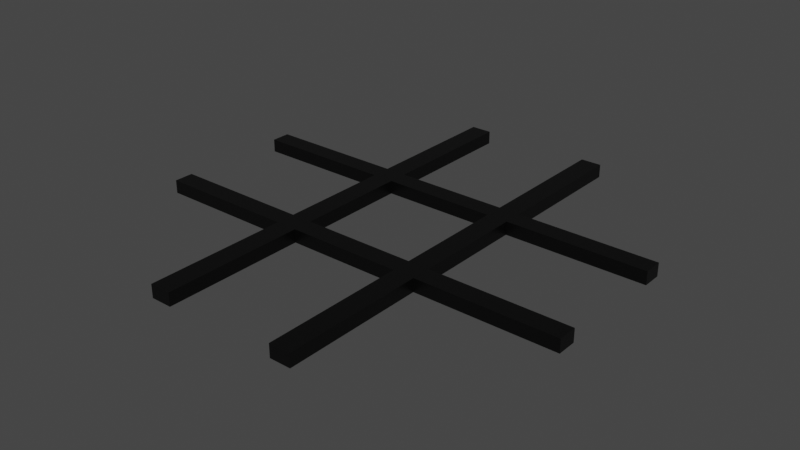 # Source: board.blend  (saved by Blender 2.91.10; exported with 4.5.12 LTS)
import bpy
from mathutils import Matrix  # noqa: F401  (used for matrix-valued properties, if any)

bpy.ops.wm.read_factory_settings(use_empty=True)
scene = bpy.context.scene
scene.name = 'Scene'

# ---- collections
col_collection = bpy.data.collections.new('Collection'); scene.collection.children.link(col_collection)

# ---- materials (node trees are filled in below, after node groups)
mat_material = bpy.data.materials.new('Material')
mat_material.alpha_threshold = 0.0
mat_material.use_transparent_shadow = False
mat_material.line_color = (0.0, 0.0, 0.0, 1.0)

# ---- material node trees
mat_material.use_nodes = True; mat_material.node_tree.nodes.clear()
_N = mat_material.node_tree.nodes; _L = mat_material.node_tree.links
n0 = _N.new('ShaderNodeOutputMaterial'); n0.name = 'Material Output'; n0.location = (300, 300)
n1 = _N.new('ShaderNodeBsdfPrincipled'); n1.name = 'Principled BSDF'; n1.location = (10, 300)
n1.distribution = 'GGX'
n1.subsurface_method = 'BURLEY'
n1.inputs[0].default_value = (0.0, 0.0, 0.0, 1.0)
n1.inputs[2].default_value = 0.4
n1.inputs[3].default_value = 1.45
n1.inputs[27].default_value = (0.0, 0.0, 0.0, 1.0)
n1.inputs[28].default_value = 1.0
_L.new(n1.outputs[0], n0.inputs[0])
n0.is_active_output = True

# ---- world
world_world = bpy.data.worlds.new('World'); scene.world = world_world
world_world.use_nodes = True; world_world.node_tree.nodes.clear()
_N = world_world.node_tree.nodes; _L = world_world.node_tree.links
n0 = _N.new('ShaderNodeOutputWorld'); n0.name = 'World Output'; n0.location = (300, 300)
n1 = _N.new('ShaderNodeBackground'); n1.name = 'Background'; n1.location = (10, 300)
n1.inputs[0].default_value = (0.05088, 0.05088, 0.05088, 1.0)
_L.new(n1.outputs[0], n0.inputs[0])
n0.is_active_output = True
world_world.color = (0.05088, 0.05088, 0.05088)
world_world.use_sun_shadow = False
world_world.sun_shadow_jitter_overblur = 0.0

# ---- meshes
me_cube = bpy.data.meshes.new('Cube')
me_cube.from_pydata([(-0.3623, 1.0, 1.0), (-0.3623, 1.0, -1.0), (0.3541, 0.3459, -1.0), (0.3541, 0.3459, 1.0), (-0.3623, 0.3459, -1.0), (-0.3623, 0.3459, 1.0), (0.3541, 1.0, 1.0), (0.3541, 1.0, -1.0), (1.0, 0.3459, 1.0), (1.0, 0.3459, -1.0), (-1.0, 0.3459, -1.0), (-1.0, 0.3459, 1.0), (-0.2645, -0.2574, -1.0), (-0.2645, -0.2574, 1.0), (-0.2645, -1.0, -1.0), (-0.2645, -1.0, 1.0), (-0.2645, 0.2574, -1.0), (-0.2645, 0.2574, 1.0), (-0.2645, -0.3468, -1.0), (-0.2645, -0.3468, 1.0), (0.2574, 0.2574, -1.0), (0.2574, 0.2574, -1.0), (0.2574, 0.2574, 1.0), (0.2574, -0.3468, -1.0), (0.2574, -0.3468, 1.0), (0.2574, -0.2574, -1.0), (0.2574, -0.2574, 1.0), (0.2574, -1.0, -1.0), (0.2574, -1.0, 1.0), (0.3541, -1.0, -1.0), (0.3541, -1.0, 1.0), (0.3541, -0.2574, -1.0), (0.3541, -0.2574, 1.0), (0.3541, -0.3468, -1.0), (0.3541, -0.3468, 1.0), (0.3541, 0.2574, -1.0), (0.3541, 0.2574, 1.0), (1.0, -0.3468, 1.0), (1.0, -0.3468, -1.0), (1.0, 0.2574, 1.0), (1.0, 0.2574, -1.0), (-1.0, -0.3468, -1.0), (1.0, -0.2574, 1.0), (-1.0, -0.3468, 1.0), (1.0, -0.2574, -1.0), (-0.3623, -0.3468, -1.0), (-0.3623, -0.3468, 1.0), (-1.0, 0.2574, -1.0), (-1.0, 0.2574, 1.0), (-0.3623, 0.2574, -1.0), (-0.3623, 0.2574, 1.0), (-0.3623, -1.0, -1.0), (-0.3623, -1.0, 1.0), (-0.3623, -0.2574, -1.0), (-0.3623, -0.2574, 1.0), (-1.0, -0.2574, -1.0), (-1.0, -0.2574, 1.0), (-0.2645, 0.3459, -1.0), (-0.2645, 0.3459, 1.0), (-0.2645, 1.0, 1.0), (-0.2645, 1.0, -1.0), (0.2574, 1.0, 1.0), (0.2574, 1.0, -1.0), (0.2574, 0.3459, -1.0), (0.2574, 0.3459, 1.0)], [], [(1, 4, 5, 0), (5, 4, 10, 11), (16, 17, 13, 12), (17, 16, 20, 21, 22), (21, 25, 26, 22), (25, 12, 13, 26), (32, 31, 35, 36), (39, 36, 35, 40), (44, 31, 32, 42), (48, 47, 49, 50), (49, 53, 54, 50), (54, 53, 55, 56), (59, 58, 57, 60), (62, 63, 64, 61), (63, 57, 58, 64), (6, 3, 2, 7), (9, 2, 3, 8), (15, 14, 18, 19), (19, 18, 23, 24), (24, 23, 27, 28), (30, 29, 33, 34), (37, 34, 33, 38), (43, 41, 45, 46), (46, 45, 51, 52), (58, 17, 22, 64), (39, 8, 3, 6, 61, 64, 22, 26, 13, 17, 58, 59, 0, 5, 11, 48, 50, 54, 56, 43, 46, 52, 15, 19, 24, 28, 30, 34, 37, 42, 32, 36), (14, 15, 52, 51), (30, 28, 27, 29), (41, 43, 56, 55), (48, 11, 10, 47), (4, 1, 60, 57, 16, 12, 25, 21, 20, 63, 62, 7, 2, 9, 40, 35, 31, 44, 38, 33, 29, 27, 23, 18, 14, 51, 45, 41, 55, 53, 49, 47, 10), (16, 57, 63, 20), (9, 8, 39, 40), (37, 38, 44, 42), (1, 0, 59, 60), (61, 6, 7, 62)])
_uv = me_cube.uv_layers.new(name='UVMap')
_uv.uv.foreach_set('vector', [0.4555, 0.5261, 0.4555, 0.75, 0.4851, 0.75, 0.4851, 0.5261, 0.4851, 0.75, 0.4555, 0.75, 0.4555, 0.98, 0.4851, 0.98, 0.4555, 0.25, 0.4851, 0.25, 0.4851, 0.0, 0.4555, 0.0, 0.4851, 0.25, 0.4555, 0.25, 0.4555, 0.5, 0.4555, 0.5, 0.4851, 0.5, 0.4555, 0.5, 0.4555, 0.75, 0.4851, 0.75, 0.4851, 0.5, 0.4555, 0.75, 0.4555, 1.0, 0.4851, 1.0, 0.4851, 0.75, 0.4851, 0.0, 0.4555, 0.0, 0.4555, 0.25, 0.4851, 0.25, 0.4851, 0.466, 0.4851, 0.25, 0.4555, 0.25, 0.4555, 0.466, 0.4555, 0.784, 0.4555, 1.0, 0.4851, 1.0, 0.4851, 0.784, 0.4851, 0.289, 0.4555, 0.289, 0.4555, 0.5, 0.4851, 0.5, 0.4555, 0.5, 0.4555, 0.75, 0.4851, 0.75, 0.4851, 0.5, 0.4851, 0.75, 0.4555, 0.75, 0.4555, 0.961, 0.4851, 0.961, 0.4851, 0.2293, 0.4851, 0.0, 0.4555, 0.0, 0.4555, 0.2293, 0.4555, 0.5207, 0.4555, 0.75, 0.4851, 0.75, 0.4851, 0.5207, 0.4555, 0.75, 0.4555, 1.0, 0.4851, 1.0, 0.4851, 0.75, 0.4851, 0.234, 0.4851, 0.0, 0.4555, 0.0, 0.4555, 0.234, 0.4555, 0.7802, 0.4555, 1.0, 0.4851, 1.0, 0.4851, 0.7802, 0.4851, 0.02644, 0.4555, 0.02644, 0.4555, 0.25, 0.4851, 0.25, 0.4851, 0.25, 0.4555, 0.25, 0.4555, 0.5, 0.4851, 0.5, 0.4851, 0.5, 0.4555, 0.5, 0.4555, 0.7236, 0.4851, 0.7236, 0.4851, 0.01869, 0.4555, 0.01869, 0.4555, 0.25, 0.4851, 0.25, 0.4851, 0.4842, 0.4851, 0.25, 0.4555, 0.25, 0.4555, 0.4842, 0.4851, 0.2715, 0.4555, 0.2715, 0.4555, 0.5, 0.4851, 0.5, 0.4851, 0.5, 0.4555, 0.5, 0.4555, 0.7139, 0.4851, 0.7139, 0.7822, 0.5818, 0.7822, 0.5928, 0.7178, 0.5928, 0.7178, 0.5818, 0.625, 0.5928, 0.625, 0.5818, 0.7057, 0.5818, 0.7057, 0.5, 0.7178, 0.5, 0.7178, 0.5818, 0.7178, 0.5928, 0.7178, 0.6572, 0.7822, 0.6572, 0.7822, 0.5928, 0.7822, 0.5818, 0.7822, 0.5, 0.7953, 0.5, 0.7953, 0.5818, 0.875, 0.5818, 0.875, 0.5928, 0.7953, 0.5928, 0.7953, 0.6572, 0.875, 0.6572, 0.875, 0.6713, 0.7953, 0.6713, 0.7953, 0.75, 0.7822, 0.75, 0.7822, 0.6713, 0.7178, 0.6713, 0.7178, 0.75, 0.7057, 0.75, 0.7057, 0.6713, 0.625, 0.6713, 0.625, 0.6572, 0.7057, 0.6572, 0.7057, 0.5928, 0.375, 0.9072, 0.625, 0.9072, 0.625, 0.9203, 0.375, 0.9203, 0.625, 0.8307, 0.625, 0.8428, 0.375, 0.8428, 0.375, 0.8307, 0.375, 0.07868, 0.625, 0.07868, 0.625, 0.09283, 0.375, 0.09283, 0.625, 0.1572, 0.625, 0.1682, 0.375, 0.1682, 0.375, 0.1572, 0.2047, 0.5818, 0.2047, 0.5, 0.2178, 0.5, 0.2178, 0.5818, 0.2178, 0.5928, 0.2178, 0.6572, 0.2822, 0.6572, 0.2822, 0.5928, 0.2822, 0.5928, 0.2822, 0.5818, 0.2822, 0.5, 0.2943, 0.5, 0.2943, 0.5818, 0.375, 0.5818, 0.375, 0.5928, 0.2943, 0.5928, 0.2943, 0.6572, 0.375, 0.6572, 0.375, 0.6713, 0.2943, 0.6713, 0.2943, 0.75, 0.2822, 0.75, 0.2822, 0.6713, 0.2178, 0.6713, 0.2178, 0.75, 0.2047, 0.75, 0.2047, 0.6713, 0.125, 0.6713, 0.125, 0.6572, 0.2047, 0.6572, 0.2047, 0.5928, 0.125, 0.5928, 0.125, 0.5818, 0.2178, 0.5928, 0.2178, 0.5818, 0.2822, 0.5818, 0.2822, 0.5928, 0.375, 0.5818, 0.625, 0.5818, 0.625, 0.5928, 0.375, 0.5928, 0.625, 0.6713, 0.375, 0.6713, 0.375, 0.6572, 0.625, 0.6572, 0.375, 0.3297, 0.625, 0.3297, 0.625, 0.3428, 0.375, 0.3428, 0.625, 0.4072, 0.625, 0.4193, 0.375, 0.4193, 0.375, 0.4072])
me_cube.materials.append(mat_material)
me_cube.use_remesh_preserve_volume = False
me_cube.use_remesh_preserve_attributes = False
me_cube.use_mirror_vertex_groups = False
me_cube.update()

# ---- objects
ob_board = bpy.data.objects.new('Board', me_cube)

# ---- transforms, parenting, visibility, modifiers, constraints
ob_board.location = (0.0, 0.0, -0.2433)
ob_board.scale = (4.455, 4.455, 0.1356)
ob_board.lock_rotations_4d = False
ob_board.empty_display_type = 'ARROWS'
ob_board.lineart.crease_threshold = 0.0

# ---- collection membership
col_collection.objects.link(ob_board)

# ---- scene / render settings (as saved in the file)
scene.frame_start = 1; scene.frame_end = 250; scene.frame_set(1)
scene.render.engine = 'BLENDER_EEVEE_NEXT'
scene.cycles.use_denoising = False
scene.cycles.samples = 128
scene.cycles.sampling_pattern = 'TABULATED_SOBOL'
scene.cycles.use_adaptive_sampling = False
scene.cycles.use_light_tree = False
scene.view_settings.view_transform = 'Filmic'
bpy.context.view_layer.update()

# ---- added for rendering (the .blend has no active camera and no usable light): camera, sun
cam_auto = bpy.data.cameras.new('AutoCamera')
cam_auto.lens = 50.0
cam_auto.sensor_width = 36.0
cam_auto.clip_end = 1000.0
ob_auto_camera = bpy.data.objects.new('AutoCamera', cam_auto)
scene.collection.objects.link(ob_auto_camera)
ob_auto_camera.location = (11.66, -13.992, 9.08472)
ob_auto_camera.rotation_euler = (1.09748, -7.21219e-08, 0.694738)
scene.camera = ob_auto_camera
light_auto_sun = bpy.data.lights.new('AutoSun', 'SUN')
light_auto_sun.energy = 3.0
light_auto_sun.angle = 0.0523599
ob_auto_sun = bpy.data.objects.new('AutoSun', light_auto_sun)
scene.collection.objects.link(ob_auto_sun)
ob_auto_sun.rotation_euler = (0.872665, 0.174533, 0.523599)
bpy.context.view_layer.update()
